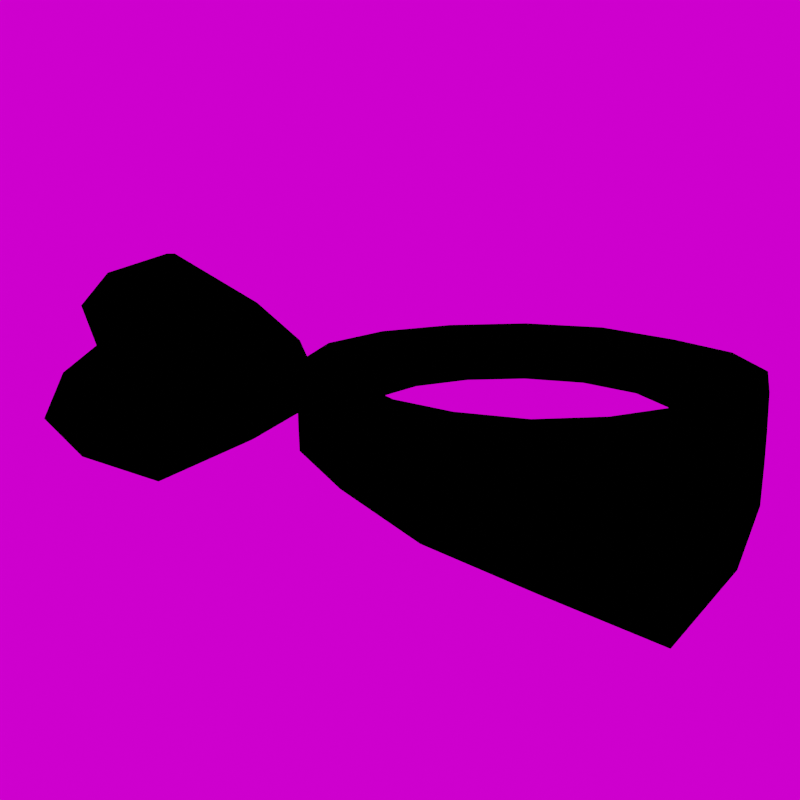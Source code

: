 # Source: Scarf.blend  (saved by Blender 3.0.42; exported with 4.5.12 LTS)
import bpy
from mathutils import Matrix  # noqa: F401  (used for matrix-valued properties, if any)

bpy.ops.wm.read_factory_settings(use_empty=True)
scene = bpy.context.scene
scene.name = 'Scene'

# ---- images (referenced by path relative to the original .blend; pixels are not part of the script)
import os
ASSET_DIR = os.environ.get("B2B_ASSET_DIR", "")  # directory of the original .blend (textures are referenced by path, not embedded)
HERE = os.path.dirname(os.path.abspath(__file__))  # packed textures are extracted next to this script under _unpacked/

def load_image(name, relpath, width, height, colorspace="sRGB"):
    """Load a texture the original file referenced (path relative to the .blend, or extracted next to this script)."""
    p = next((c for c in (os.path.join(HERE, relpath), os.path.join(ASSET_DIR, relpath)) if relpath and os.path.exists(c)), "")
    if p:
        img = bpy.data.images.load(p, check_existing=True)
        img.name = name
    else:  # same state as the original file: an image datablock whose file is absent (Cycles renders it pink)
        img = bpy.data.images.new(name, width, height)
        img.source = "FILE"
        img.filepath = "//" + (relpath or name)
    img.colorspace_settings.name = colorspace
    return img
img_tex_paws_umbrella_hat_png = load_image('tex_paws_umbrella_hat.png', 'tex_scarf_collar.png', 1024, 1024, 'sRGB')
img_christmas_photo_studio_02_4k_cc0_hdr = load_image('christmas_photo_studio_02_4k_cc0.hdr', 'christmas_photo_studio_02_4k_cc0.hdr', 1024, 1024, 'Linear Rec.709')

# ---- materials (node trees are filled in below, after node groups)
mat_material = bpy.data.materials.new('Material')
mat_material.alpha_threshold = 0.0
mat_material.use_transparent_shadow = False
mat_material.use_raytrace_refraction = True
mat_material.use_screen_refraction = True
mat_material.thickness_mode = 'SLAB'
mat_material.line_color = (0.0, 0.0, 0.0, 1.0)
mat_outline = bpy.data.materials.new('Outline')
mat_outline.alpha_threshold = 0.0
mat_outline.use_backface_culling = True
mat_outline.use_transparent_shadow = False
mat_outline.use_raytrace_refraction = True
mat_outline.use_screen_refraction = True
mat_outline.thickness_mode = 'SLAB'
mat_outline.line_color = (0.0, 0.0, 0.0, 1.0)

# ---- material node trees
mat_material.use_nodes = True; mat_material.node_tree.nodes.clear()
_N = mat_material.node_tree.nodes; _L = mat_material.node_tree.links
n0 = _N.new('ShaderNodeOutputMaterial'); n0.name = 'Material Output'; n0.location = (556, 390)
n1 = _N.new('ShaderNodeEmission'); n1.name = 'Emission'; n1.location = (353, 403)
n2 = _N.new('ShaderNodeTexImage'); n2.name = 'Image Texture.002'; n2.location = (9, 462)
n2.image = img_tex_paws_umbrella_hat_png
_L.new(n1.outputs[0], n0.inputs[0])
_L.new(n2.outputs[0], n1.inputs[0])
n0.is_active_output = True
mat_outline.use_nodes = True; mat_outline.node_tree.nodes.clear()
_N = mat_outline.node_tree.nodes; _L = mat_outline.node_tree.links
n0 = _N.new('ShaderNodeOutputMaterial'); n0.name = 'Material Output'; n0.location = (556, 390)
n1 = _N.new('ShaderNodeEmission'); n1.name = 'Emission'; n1.location = (353, 403)
n1.inputs[0].default_value = (0.0, 0.0, 0.0, 1.0)
_L.new(n1.outputs[0], n0.inputs[0])
n0.is_active_output = True

# ---- world
world_world = bpy.data.worlds.new('World'); scene.world = world_world
world_world.use_nodes = True; world_world.node_tree.nodes.clear()
_N = world_world.node_tree.nodes; _L = world_world.node_tree.links
n0 = _N.new('ShaderNodeOutputWorld'); n0.name = 'World Output'; n0.location = (300, 300)
n1 = _N.new('ShaderNodeBackground'); n1.name = 'Background'; n1.location = (10, 300)
n2 = _N.new('ShaderNodeTexEnvironment'); n2.name = 'Environment Texture'; n2.location = (-280, 280)
n2.image = img_christmas_photo_studio_02_4k_cc0_hdr
_L.new(n1.outputs[0], n0.inputs[0])
_L.new(n2.outputs[0], n1.inputs[0])
n0.is_active_output = True
world_world.color = (0.05088, 0.05088, 0.05088)
world_world.use_sun_shadow = False
world_world.sun_shadow_jitter_overblur = 0.0

# ---- cameras
cam_camera = bpy.data.cameras.new('Camera')

# ---- meshes
me_cube = bpy.data.meshes.new('Cube')
me_cube.from_pydata([(0.0, -1.0, -0.1105), (0.0, -1.0, 0.1337), (-0.3827, -0.9239, -0.1105), (-0.3827, -0.9239, 0.1358), (-0.7071, -0.7071, -0.1123), (-0.7071, -0.7071, 0.1354), (-0.9239, -0.3827, -0.1239), (-0.9239, -0.3827, 0.1211), (-1.0, -2.782e-08, -0.153), (-1.0, -2.782e-08, 0.1273), (-0.9239, 0.3827, -0.2015), (-0.9239, 0.3827, 0.1259), (-0.7071, 0.7076, -0.3272), (-0.7071, 0.7071, 0.1253), (-0.3827, 1.054, -0.4232), (-0.3827, 0.9246, 0.1236), (0.0, 1.267, -0.5766), (0.0, 1.014, 0.1352), (0.0, -1.0, -0.02249), (-0.3827, -0.9239, -0.02173), (-0.7071, -0.7071, -0.02301), (-0.9239, -0.3827, -0.03559), (-1.0, -2.782e-08, -0.05192), (-0.9239, 0.3827, -0.08348), (-0.7071, 0.7071, -0.1641), (-0.3827, 1.005, -0.2261), (0.0, 1.206, -0.32), (0.0, -1.0, 0.04999), (-0.3827, -0.9239, 0.05137), (-0.7071, -0.7071, 0.05051), (-0.9239, -0.3827, 0.03713), (-1.0, -2.782e-08, 0.03127), (-0.9239, 0.3827, 0.01369), (-0.7071, 0.7071, -0.02978), (-0.3827, 0.957, -0.06381), (0.0, 1.107, -0.1087), (0.3827, -0.9239, -0.1105), (0.3827, -0.9239, 0.1358), (0.7071, -0.7071, -0.1123), (0.7071, -0.7071, 0.1354), (0.9239, -0.3827, -0.1239), (0.9239, -0.3827, 0.1211), (1.0, -2.782e-08, -0.153), (1.0, -2.782e-08, 0.1273), (0.9239, 0.3827, -0.2015), (0.9239, 0.3827, 0.1259), (0.7071, 0.7076, -0.3272), (0.7071, 0.7071, 0.1253), (0.3827, 1.054, -0.4232), (0.3827, 0.9246, 0.1236), (0.3827, -0.9239, -0.02173), (0.7071, -0.7071, -0.02301), (0.9239, -0.3827, -0.03559), (1.0, -2.782e-08, -0.05192), (0.9239, 0.3827, -0.08348), (0.7071, 0.7071, -0.1641), (0.3827, 1.005, -0.2261), (0.3827, -0.9239, 0.05137), (0.7071, -0.7071, 0.05051), (0.9239, -0.3827, 0.03713), (1.0, -2.782e-08, 0.03127), (0.9239, 0.3827, 0.01369), (0.7071, 0.7071, -0.02978), (0.3827, 0.957, -0.06381), (0.0, -0.7541, -0.08682), (0.0, -0.7541, 0.105), (-0.2886, -0.6967, -0.08682), (-0.2886, -0.6967, 0.1067), (-0.5332, -0.5333, -0.08823), (-0.5333, -0.5332, 0.1064), (-0.6966, -0.2888, -0.09735), (-0.6967, -0.2885, 0.09512), (-0.7541, -0.0003874, -0.1202), (-0.7541, -2.399e-05, 0.1), (-0.697, 0.2878, -0.1583), (-0.6967, 0.2886, 0.09889), (-0.5318, 0.5353, -0.2589), (-0.5329, 0.5336, 0.09717), (-0.2843, 0.8019, -0.338), (-0.2867, 0.6986, 0.09163), (0.0, 0.9645, -0.4604), (0.0, 0.7663, 0.09739), (0.0, -0.7541, -0.01766), (-0.2886, -0.6967, -0.01707), (-0.5332, -0.5332, -0.01807), (-0.6967, -0.2886, -0.02795), (-0.7541, -2.185e-08, -0.04078), (-0.6967, 0.2886, -0.06558), (-0.5318, 0.5348, -0.1307), (-0.2841, 0.7632, -0.184), (0.0, 0.9169, -0.2604), (0.0, -0.7541, 0.03926), (-0.2886, -0.6967, 0.04035), (-0.5332, -0.5332, 0.03968), (-0.6967, -0.2886, 0.02917), (-0.7541, -2.185e-08, 0.02456), (-0.6967, 0.2886, 0.01076), (-0.5326, 0.534, -0.02497), (-0.2859, 0.7247, -0.05655), (0.0, 0.8399, -0.09573), (0.2886, -0.6967, -0.08682), (0.2886, -0.6967, 0.1067), (0.5332, -0.5333, -0.08823), (0.5333, -0.5332, 0.1064), (0.6966, -0.2888, -0.09735), (0.6967, -0.2885, 0.09512), (0.7541, -0.0003874, -0.1202), (0.7541, -2.399e-05, 0.1), (0.697, 0.2878, -0.1583), (0.6967, 0.2886, 0.09889), (0.5318, 0.5353, -0.2589), (0.5329, 0.5336, 0.09717), (0.2843, 0.8019, -0.338), (0.2867, 0.6986, 0.09163), (0.2886, -0.6967, -0.01707), (0.5332, -0.5332, -0.01807), (0.6967, -0.2886, -0.02795), (0.7541, -2.185e-08, -0.04078), (0.6967, 0.2886, -0.06558), (0.5318, 0.5348, -0.1307), (0.2841, 0.7632, -0.184), (0.2886, -0.6967, 0.04035), (0.5332, -0.5332, 0.03968), (0.6967, -0.2886, 0.02917), (0.7541, -2.185e-08, 0.02456), (0.6967, 0.2886, 0.01076), (0.5326, 0.534, -0.02497), (0.2859, 0.7247, -0.05655), (0.9539, -0.508, 0.1474), (1.63, -0.9459, 0.2358), (0.9022, -0.462, -0.1044), (1.52, -0.8345, -0.4976), (1.914, -1.213, -0.03467), (1.855, -1.152, -0.4376), (1.185, -0.6674, 0.2088), (1.115, -0.5957, -0.2634), (0.8549, -0.452, 0.04463), (1.575, -0.8902, -0.1309), (2.02, -1.306, -0.276), (1.15, -0.6315, -0.0273), (0.9323, -0.5416, 0.1468), (1.605, -0.9776, 0.2344), (0.8803, -0.4953, -0.1073), (1.496, -0.8662, -0.4987), (1.887, -1.242, -0.03523), (1.827, -1.181, -0.4378), (1.164, -0.7012, 0.2073), (1.093, -0.6294, -0.2657), (0.8331, -0.4855, 0.04282), (1.551, -0.9218, -0.1321), (1.993, -1.335, -0.2763), (1.128, -0.6652, -0.02917), (0.9106, -0.5631, 0.1833), (1.403, -1.101, 0.5361), (0.9383, -0.5642, -0.07632), (1.516, -1.134, -0.2042), (1.666, -1.475, 0.4078), (1.729, -1.493, 0.001069), (1.068, -0.7493, 0.3348), (1.142, -0.7709, -0.1418), (0.8591, -0.5119, 0.04829), (1.459, -1.118, 0.166), (1.802, -1.638, 0.2264), (1.105, -0.7601, 0.0965), (0.8818, -0.5907, 0.1814), (1.372, -1.127, 0.5325), (0.91, -0.592, -0.08054), (1.486, -1.16, -0.2077), (1.633, -1.497, 0.4035), (1.696, -1.515, -0.002787), (1.04, -0.7774, 0.3322), (1.114, -0.7991, -0.1453), (0.8305, -0.5397, 0.04518), (1.429, -1.143, 0.1624), (1.769, -1.66, 0.2223), (1.077, -0.7882, 0.09347)], [], [(27, 1, 3, 28), (28, 3, 5, 29), (29, 5, 7, 30), (30, 7, 9, 31), (31, 9, 11, 32), (32, 11, 13, 33), (33, 13, 15, 34), (34, 15, 17, 35), (14, 25, 26, 16), (12, 24, 25, 14), (10, 23, 24, 12), (8, 22, 23, 10), (6, 21, 22, 8), (4, 20, 21, 6), (2, 19, 20, 4), (0, 18, 19, 2), (25, 34, 35, 26), (24, 33, 34, 25), (23, 32, 33, 24), (22, 31, 32, 23), (21, 30, 31, 22), (20, 29, 30, 21), (19, 28, 29, 20), (18, 27, 28, 19), (27, 57, 37, 1), (57, 58, 39, 37), (58, 59, 41, 39), (59, 60, 43, 41), (60, 61, 45, 43), (61, 62, 47, 45), (62, 63, 49, 47), (63, 35, 17, 49), (48, 16, 26, 56), (46, 48, 56, 55), (44, 46, 55, 54), (42, 44, 54, 53), (40, 42, 53, 52), (38, 40, 52, 51), (36, 38, 51, 50), (0, 36, 50, 18), (56, 26, 35, 63), (55, 56, 63, 62), (54, 55, 62, 61), (53, 54, 61, 60), (52, 53, 60, 59), (51, 52, 59, 58), (50, 51, 58, 57), (18, 50, 57, 27), (91, 92, 67, 65), (92, 93, 69, 67), (93, 94, 71, 69), (94, 95, 73, 71), (95, 96, 75, 73), (96, 97, 77, 75), (97, 98, 79, 77), (98, 99, 81, 79), (78, 80, 90, 89), (76, 78, 89, 88), (74, 76, 88, 87), (72, 74, 87, 86), (70, 72, 86, 85), (68, 70, 85, 84), (66, 68, 84, 83), (64, 66, 83, 82), (89, 90, 99, 98), (88, 89, 98, 97), (87, 88, 97, 96), (86, 87, 96, 95), (85, 86, 95, 94), (84, 85, 94, 93), (83, 84, 93, 92), (82, 83, 92, 91), (91, 65, 101, 121), (121, 101, 103, 122), (122, 103, 105, 123), (123, 105, 107, 124), (124, 107, 109, 125), (125, 109, 111, 126), (126, 111, 113, 127), (127, 113, 81, 99), (112, 120, 90, 80), (110, 119, 120, 112), (108, 118, 119, 110), (106, 117, 118, 108), (104, 116, 117, 106), (102, 115, 116, 104), (100, 114, 115, 102), (64, 82, 114, 100), (120, 127, 99, 90), (119, 126, 127, 120), (118, 125, 126, 119), (117, 124, 125, 118), (116, 123, 124, 117), (115, 122, 123, 116), (114, 121, 122, 115), (82, 91, 121, 114), (0, 2, 66, 64), (3, 1, 65, 67), (2, 4, 68, 66), (5, 3, 67, 69), (4, 6, 70, 68), (7, 5, 69, 71), (6, 8, 72, 70), (9, 7, 71, 73), (8, 10, 74, 72), (11, 9, 73, 75), (10, 12, 76, 74), (13, 11, 75, 77), (12, 14, 78, 76), (15, 13, 77, 79), (14, 16, 80, 78), (17, 15, 79, 81), (36, 0, 64, 100), (1, 37, 101, 65), (38, 36, 100, 102), (37, 39, 103, 101), (40, 38, 102, 104), (39, 41, 105, 103), (42, 40, 104, 106), (41, 43, 107, 105), (44, 42, 106, 108), (43, 45, 109, 107), (46, 44, 108, 110), (45, 47, 111, 109), (48, 46, 110, 112), (47, 49, 113, 111), (16, 48, 112, 80), (49, 17, 81, 113), (139, 137, 131, 135), (137, 129, 132, 138), (136, 139, 135, 130), (128, 134, 139, 136), (131, 137, 138, 133), (134, 129, 137, 139), (151, 147, 143, 149), (149, 150, 144, 141), (148, 142, 147, 151), (140, 148, 151, 146), (143, 145, 150, 149), (146, 151, 149, 141), (128, 136, 148, 140), (129, 134, 146, 141), (130, 135, 147, 142), (133, 138, 150, 145), (131, 133, 145, 143), (132, 129, 141, 144), (134, 128, 140, 146), (135, 131, 143, 147), (136, 130, 142, 148), (138, 132, 144, 150), (163, 161, 155, 159), (161, 153, 156, 162), (160, 163, 159, 154), (152, 158, 163, 160), (155, 161, 162, 157), (158, 153, 161, 163), (175, 171, 167, 173), (173, 174, 168, 165), (172, 166, 171, 175), (164, 172, 175, 170), (167, 169, 174, 173), (170, 175, 173, 165), (152, 160, 172, 164), (153, 158, 170, 165), (154, 159, 171, 166), (157, 162, 174, 169), (155, 157, 169, 167), (156, 153, 165, 168), (158, 152, 164, 170), (159, 155, 167, 171), (160, 154, 166, 172), (162, 156, 168, 174)])
me_cube.polygons.foreach_set('use_smooth', [1, 1, 1, 1, 1, 1, 1, 1, 1, 1, 1, 1, 1, 1, 1, 1, 1, 1, 1, 1, 1, 1, 1, 1, 1, 1, 1, 1, 1, 1, 1, 1, 1, 1, 1, 1, 1, 1, 1, 1, 1, 1, 1, 1, 1, 1, 1, 1, 1, 1, 1, 1, 1, 1, 1, 1, 1, 1, 1, 1, 1, 1, 1, 1, 1, 1, 1, 1, 1, 1, 1, 1, 1, 1, 1, 1, 1, 1, 1, 1, 1, 1, 1, 1, 1, 1, 1, 1, 1, 1, 1, 1, 1, 1, 1, 1, 0, 0, 0, 0, 0, 0, 0, 0, 0, 0, 0, 0, 0, 0, 0, 0, 0, 0, 0, 0, 0, 0, 0, 0, 0, 0, 0, 0, 0, 0, 0, 0, 1, 1, 1, 1, 1, 1, 1, 1, 1, 1, 1, 1, 0, 0, 0, 0, 0, 0, 0, 0, 0, 0, 1, 1, 1, 1, 1, 1, 1, 1, 1, 1, 1, 1, 0, 0, 0, 0, 0, 0, 0, 0, 0, 0])
_uv = me_cube.uv_layers.new(name='UVMap')
_uv.uv.foreach_set('vector', [0.9397, 0.05699, 0.9496, 0.07106, 0.8842, 0.1175, 0.8743, 0.1033, 0.8743, 0.1033, 0.8842, 0.1175, 0.8186, 0.1635, 0.8086, 0.1492, 0.8086, 0.1492, 0.8186, 0.1635, 0.7513, 0.2071, 0.7414, 0.193, 0.7414, 0.193, 0.7513, 0.2071, 0.6864, 0.2542, 0.6751, 0.2381, 0.6751, 0.2381, 0.6864, 0.2542, 0.6207, 0.3001, 0.6074, 0.2812, 0.6074, 0.2812, 0.6207, 0.3001, 0.555, 0.3461, 0.5365, 0.32, 0.5365, 0.32, 0.555, 0.3461, 0.4894, 0.3924, 0.4632, 0.3632, 0.4632, 0.3632, 0.4894, 0.3924, 0.4294, 0.4462, 0.3913, 0.409, 0.4093, 0.3083, 0.4386, 0.3385, 0.3578, 0.3763, 0.3197, 0.3392, 0.5014, 0.2699, 0.5207, 0.2974, 0.4386, 0.3385, 0.4093, 0.3083, 0.582, 0.245, 0.5959, 0.2648, 0.5207, 0.2974, 0.5014, 0.2699, 0.6533, 0.2071, 0.6653, 0.2241, 0.5959, 0.2648, 0.582, 0.245, 0.7224, 0.1659, 0.7328, 0.1808, 0.6653, 0.2241, 0.6533, 0.2071, 0.7893, 0.1218, 0.7999, 0.1368, 0.7328, 0.1808, 0.7224, 0.1659, 0.8551, 0.07606, 0.8656, 0.091, 0.7999, 0.1368, 0.7893, 0.1218, 0.9207, 0.03, 0.9311, 0.04481, 0.8656, 0.091, 0.8551, 0.07606, 0.4386, 0.3385, 0.4632, 0.3632, 0.3913, 0.409, 0.3578, 0.3763, 0.5207, 0.2974, 0.5365, 0.32, 0.4632, 0.3632, 0.4386, 0.3385, 0.5959, 0.2648, 0.6074, 0.2812, 0.5365, 0.32, 0.5207, 0.2974, 0.6653, 0.2241, 0.6751, 0.2381, 0.6074, 0.2812, 0.5959, 0.2648, 0.7328, 0.1808, 0.7414, 0.193, 0.6751, 0.2381, 0.6653, 0.2241, 0.7999, 0.1368, 0.8086, 0.1492, 0.7414, 0.193, 0.7328, 0.1808, 0.8656, 0.091, 0.8743, 0.1033, 0.8086, 0.1492, 0.7999, 0.1368, 0.9311, 0.04481, 0.9397, 0.05699, 0.8743, 0.1033, 0.8656, 0.091, 0.05289, 0.9659, 0.09755, 0.8994, 0.112, 0.909, 0.0672, 0.9755, 0.09755, 0.8994, 0.1418, 0.8326, 0.1564, 0.8422, 0.112, 0.909, 0.1418, 0.8326, 0.184, 0.7643, 0.1983, 0.7739, 0.1564, 0.8422, 0.184, 0.7643, 0.2274, 0.6969, 0.2438, 0.7079, 0.1983, 0.7739, 0.2274, 0.6969, 0.2688, 0.6282, 0.288, 0.641, 0.2438, 0.7079, 0.2688, 0.6282, 0.3059, 0.5564, 0.3324, 0.5742, 0.288, 0.641, 0.3059, 0.5564, 0.3472, 0.482, 0.3771, 0.5075, 0.3324, 0.5742, 0.3472, 0.482, 0.3913, 0.409, 0.4294, 0.4462, 0.3771, 0.5075, 0.2911, 0.4295, 0.3197, 0.3392, 0.3578, 0.3763, 0.322, 0.458, 0.2549, 0.5225, 0.2911, 0.4295, 0.322, 0.458, 0.2829, 0.5411, 0.232, 0.6037, 0.2549, 0.5225, 0.2829, 0.5411, 0.2522, 0.6171, 0.1959, 0.676, 0.232, 0.6037, 0.2522, 0.6171, 0.2132, 0.6875, 0.1564, 0.746, 0.1959, 0.676, 0.2132, 0.6875, 0.1715, 0.756, 0.114, 0.814, 0.1564, 0.746, 0.1715, 0.756, 0.1293, 0.8242, 0.06987, 0.8809, 0.114, 0.814, 0.1293, 0.8242, 0.08505, 0.891, 0.02544, 0.9477, 0.06987, 0.8809, 0.08505, 0.891, 0.0405, 0.9577, 0.322, 0.458, 0.3578, 0.3763, 0.3913, 0.409, 0.3472, 0.482, 0.2829, 0.5411, 0.322, 0.458, 0.3472, 0.482, 0.3059, 0.5564, 0.2522, 0.6171, 0.2829, 0.5411, 0.3059, 0.5564, 0.2688, 0.6282, 0.2132, 0.6875, 0.2522, 0.6171, 0.2688, 0.6282, 0.2274, 0.6969, 0.1715, 0.756, 0.2132, 0.6875, 0.2274, 0.6969, 0.184, 0.7643, 0.1293, 0.8242, 0.1715, 0.756, 0.184, 0.7643, 0.1418, 0.8326, 0.08505, 0.891, 0.1293, 0.8242, 0.1418, 0.8326, 0.09755, 0.8994, 0.0405, 0.9577, 0.08505, 0.891, 0.09755, 0.8994, 0.05289, 0.9659, 0.1938, 0.1637, 0.1983, 0.1242, 0.2072, 0.1272, 0.2025, 0.163, 0.1983, 0.1242, 0.2189, 0.08936, 0.2257, 0.09553, 0.2072, 0.1272, 0.2189, 0.08936, 0.2506, 0.06424, 0.2544, 0.07219, 0.2257, 0.09553, 0.2506, 0.06424, 0.29, 0.05298, 0.2908, 0.06378, 0.2544, 0.07219, 0.29, 0.05298, 0.331, 0.05595, 0.3274, 0.06731, 0.2908, 0.06378, 0.331, 0.05595, 0.3692, 0.07116, 0.3589, 0.08343, 0.3274, 0.06731, 0.3692, 0.07116, 0.4006, 0.1014, 0.382, 0.1099, 0.3589, 0.08343, 0.4006, 0.1014, 0.421, 0.1413, 0.3936, 0.1437, 0.382, 0.1099, 0.4453, 0.08432, 0.4849, 0.1358, 0.449, 0.1389, 0.4195, 0.09424, 0.3933, 0.04258, 0.4453, 0.08432, 0.4195, 0.09424, 0.3793, 0.05912, 0.3393, 0.03077, 0.3933, 0.04258, 0.3793, 0.05912, 0.3345, 0.04525, 0.2885, 0.03049, 0.3393, 0.03077, 0.3345, 0.04525, 0.2894, 0.04336, 0.2422, 0.04666, 0.2885, 0.03049, 0.2894, 0.04336, 0.247, 0.05666, 0.2044, 0.07619, 0.2422, 0.04666, 0.247, 0.05666, 0.2127, 0.08371, 0.1796, 0.1179, 0.2044, 0.07619, 0.2127, 0.08371, 0.1904, 0.1215, 0.175, 0.1654, 0.1796, 0.1179, 0.1904, 0.1215, 0.1857, 0.1644, 0.4195, 0.09424, 0.449, 0.1389, 0.421, 0.1413, 0.4006, 0.1014, 0.3793, 0.05912, 0.4195, 0.09424, 0.4006, 0.1014, 0.3692, 0.07116, 0.3345, 0.04525, 0.3793, 0.05912, 0.3692, 0.07116, 0.331, 0.05595, 0.2894, 0.04336, 0.3345, 0.04525, 0.331, 0.05595, 0.29, 0.05298, 0.247, 0.05666, 0.2894, 0.04336, 0.29, 0.05298, 0.2506, 0.06424, 0.2127, 0.08371, 0.247, 0.05666, 0.2506, 0.06424, 0.2189, 0.08936, 0.1904, 0.1215, 0.2127, 0.08371, 0.2189, 0.08936, 0.1983, 0.1242, 0.1857, 0.1644, 0.1904, 0.1215, 0.1983, 0.1242, 0.1938, 0.1637, 0.1938, 0.1637, 0.2025, 0.163, 0.213, 0.1975, 0.2049, 0.2019, 0.2049, 0.2019, 0.213, 0.1975, 0.2364, 0.2247, 0.2311, 0.2319, 0.2311, 0.2319, 0.2364, 0.2247, 0.2687, 0.2416, 0.2666, 0.2501, 0.2666, 0.2501, 0.2687, 0.2416, 0.3055, 0.2426, 0.307, 0.2533, 0.307, 0.2533, 0.3055, 0.2426, 0.3408, 0.2317, 0.3467, 0.2422, 0.3467, 0.2422, 0.3408, 0.2317, 0.3692, 0.2094, 0.3817, 0.2198, 0.3817, 0.2198, 0.3692, 0.2094, 0.388, 0.179, 0.4077, 0.1842, 0.4077, 0.1842, 0.388, 0.179, 0.3936, 0.1437, 0.421, 0.1413, 0.4549, 0.1934, 0.4277, 0.1881, 0.449, 0.1389, 0.4849, 0.1358, 0.4108, 0.2438, 0.3939, 0.2299, 0.4277, 0.1881, 0.4549, 0.1934, 0.3596, 0.2654, 0.3521, 0.2521, 0.3939, 0.2299, 0.4108, 0.2438, 0.31, 0.2755, 0.3083, 0.2628, 0.3521, 0.2521, 0.3596, 0.2654, 0.2618, 0.2687, 0.2645, 0.2581, 0.3083, 0.2628, 0.31, 0.2755, 0.2195, 0.2474, 0.2261, 0.2386, 0.2645, 0.2581, 0.2618, 0.2687, 0.1876, 0.2114, 0.1975, 0.206, 0.2261, 0.2386, 0.2195, 0.2474, 0.175, 0.1654, 0.1857, 0.1644, 0.1975, 0.206, 0.1876, 0.2114, 0.4277, 0.1881, 0.4077, 0.1842, 0.421, 0.1413, 0.449, 0.1389, 0.3939, 0.2299, 0.3817, 0.2198, 0.4077, 0.1842, 0.4277, 0.1881, 0.3521, 0.2521, 0.3467, 0.2422, 0.3817, 0.2198, 0.3939, 0.2299, 0.3083, 0.2628, 0.307, 0.2533, 0.3467, 0.2422, 0.3521, 0.2521, 0.2645, 0.2581, 0.2666, 0.2501, 0.307, 0.2533, 0.3083, 0.2628, 0.2261, 0.2386, 0.2311, 0.2319, 0.2666, 0.2501, 0.2645, 0.2581, 0.1975, 0.206, 0.2049, 0.2019, 0.2311, 0.2319, 0.2261, 0.2386, 0.1857, 0.1644, 0.1938, 0.1637, 0.2049, 0.2019, 0.1975, 0.206, 0.1406, 0.3091, 0.1821, 0.3202, 0.17, 0.3447, 0.1387, 0.3363, 0.6514, 0.3787, 0.6943, 0.3333, 0.7173, 0.3656, 0.6849, 0.3998, 0.1821, 0.3202, 0.2163, 0.3464, 0.1958, 0.3644, 0.17, 0.3447, 0.629, 0.437, 0.6514, 0.3787, 0.6849, 0.3998, 0.668, 0.4438, 0.2163, 0.3464, 0.238, 0.3835, 0.2122, 0.3923, 0.1958, 0.3644, 0.6307, 0.4994, 0.629, 0.437, 0.668, 0.4438, 0.6693, 0.4909, 0.238, 0.3835, 0.2442, 0.4262, 0.2169, 0.4245, 0.2122, 0.3923, 0.6557, 0.5567, 0.6307, 0.4994, 0.6693, 0.4909, 0.6882, 0.534, 0.2442, 0.4262, 0.2341, 0.4683, 0.2093, 0.4563, 0.2169, 0.4245, 0.7007, 0.6, 0.6557, 0.5567, 0.6882, 0.534, 0.7221, 0.5667, 0.2341, 0.4683, 0.2093, 0.5062, 0.1905, 0.4853, 0.2093, 0.4563, 0.7588, 0.6229, 0.7007, 0.6, 0.7221, 0.5667, 0.766, 0.584, 0.2093, 0.5062, 0.1726, 0.5449, 0.1624, 0.5153, 0.1905, 0.4853, 0.8213, 0.6222, 0.7588, 0.6229, 0.766, 0.584, 0.8134, 0.5833, 0.1726, 0.5449, 0.1291, 0.5717, 0.13, 0.536, 0.1624, 0.5153, 0.8801, 0.5996, 0.8213, 0.6222, 0.8134, 0.5833, 0.8575, 0.5665, 0.08905, 0.3178, 0.1311, 0.3088, 0.1315, 0.3361, 0.09981, 0.3429, 0.7006, 0.329, 0.7586, 0.3058, 0.7659, 0.3447, 0.7222, 0.3622, 0.05358, 0.3422, 0.08905, 0.3178, 0.09981, 0.3429, 0.07307, 0.3612, 0.7586, 0.3058, 0.821, 0.3064, 0.813, 0.3452, 0.7659, 0.3447, 0.02996, 0.3781, 0.05358, 0.3422, 0.07307, 0.3612, 0.05526, 0.3883, 0.821, 0.3064, 0.8785, 0.3309, 0.8563, 0.3637, 0.813, 0.3452, 0.02154, 0.4204, 0.02996, 0.3781, 0.05526, 0.3883, 0.04889, 0.4202, 0.8785, 0.3309, 0.9225, 0.3752, 0.8895, 0.3971, 0.8563, 0.3637, 0.02948, 0.463, 0.02154, 0.4204, 0.04889, 0.4202, 0.05482, 0.4523, 0.9225, 0.3752, 0.9463, 0.433, 0.9075, 0.4406, 0.8895, 0.3971, 0.05225, 0.5021, 0.02948, 0.463, 0.05482, 0.4523, 0.07216, 0.4823, 0.9463, 0.433, 0.9463, 0.4954, 0.9074, 0.4878, 0.9075, 0.4406, 0.08696, 0.5427, 0.05225, 0.5021, 0.07216, 0.4823, 0.09861, 0.5136, 0.9463, 0.4954, 0.9226, 0.5533, 0.8894, 0.5317, 0.9074, 0.4878, 0.1291, 0.5717, 0.08696, 0.5427, 0.09861, 0.5136, 0.13, 0.536, 0.9226, 0.5533, 0.8801, 0.5996, 0.8575, 0.5665, 0.8894, 0.5317, 0.7376, 0.765, 0.7119, 0.8628, 0.6398, 0.844, 0.6912, 0.753, 0.7119, 0.8628, 0.784, 0.8816, 0.7268, 0.9567, 0.6776, 0.9824, 0.7554, 0.6972, 0.7376, 0.765, 0.6912, 0.753, 0.7252, 0.7047, 0.7746, 0.7208, 0.784, 0.7772, 0.7376, 0.765, 0.7554, 0.6972, 0.6398, 0.844, 0.7119, 0.8628, 0.6776, 0.9824, 0.6475, 0.9361, 0.784, 0.7772, 0.784, 0.8816, 0.7119, 0.8628, 0.7376, 0.765, 0.9088, 0.7534, 0.9552, 0.7659, 0.955, 0.8697, 0.883, 0.8503, 0.883, 0.8503, 0.854, 0.9705, 0.8239, 0.9239, 0.811, 0.8311, 0.9268, 0.6855, 0.9496, 0.707, 0.9552, 0.7659, 0.9088, 0.7534, 0.8982, 0.6964, 0.9268, 0.6855, 0.9088, 0.7534, 0.8623, 0.7409, 0.955, 0.8697, 0.9029, 0.9451, 0.854, 0.9705, 0.883, 0.8503, 0.8623, 0.7409, 0.9088, 0.7534, 0.883, 0.8503, 0.811, 0.8311, 0.5595, 0.7016, 0.5967, 0.698, 0.5922, 0.7079, 0.5629, 0.7101, 0.4404, 0.8337, 0.5082, 0.7425, 0.5149, 0.7492, 0.4488, 0.8364, 0.6177, 0.7285, 0.6209, 0.7946, 0.6114, 0.7941, 0.6093, 0.7314, 0.5284, 0.9734, 0.4761, 0.9776, 0.4794, 0.9704, 0.5247, 0.9647, 0.6003, 0.9076, 0.5284, 0.9734, 0.5247, 0.9647, 0.5926, 0.9034, 0.4429, 0.9345, 0.4404, 0.8337, 0.4488, 0.8364, 0.452, 0.9311, 0.5082, 0.7425, 0.5595, 0.7016, 0.5629, 0.7101, 0.5149, 0.7492, 0.6209, 0.7946, 0.6003, 0.9076, 0.5926, 0.9034, 0.6114, 0.7941, 0.5967, 0.698, 0.6177, 0.7285, 0.6093, 0.7314, 0.5922, 0.7079, 0.4761, 0.9776, 0.4429, 0.9345, 0.452, 0.9311, 0.4794, 0.9704, 0.7376, 0.765, 0.7119, 0.8628, 0.6398, 0.844, 0.6912, 0.753, 0.7119, 0.8628, 0.784, 0.8816, 0.7268, 0.9567, 0.6776, 0.9824, 0.7554, 0.6972, 0.7376, 0.765, 0.6912, 0.753, 0.7252, 0.7047, 0.7746, 0.7208, 0.784, 0.7772, 0.7376, 0.765, 0.7554, 0.6972, 0.6398, 0.844, 0.7119, 0.8628, 0.6776, 0.9824, 0.6475, 0.9361, 0.784, 0.7772, 0.784, 0.8816, 0.7119, 0.8628, 0.7376, 0.765, 0.9088, 0.7534, 0.9552, 0.7659, 0.955, 0.8697, 0.883, 0.8503, 0.883, 0.8503, 0.854, 0.9705, 0.8239, 0.9239, 0.811, 0.8311, 0.9268, 0.6855, 0.9496, 0.707, 0.9552, 0.7659, 0.9088, 0.7534, 0.8982, 0.6964, 0.9268, 0.6855, 0.9088, 0.7534, 0.8623, 0.7409, 0.955, 0.8697, 0.9029, 0.9451, 0.854, 0.9705, 0.883, 0.8503, 0.8623, 0.7409, 0.9088, 0.7534, 0.883, 0.8503, 0.811, 0.8311, 0.5595, 0.7016, 0.5967, 0.698, 0.5922, 0.7079, 0.5629, 0.7101, 0.4404, 0.8337, 0.5082, 0.7425, 0.5149, 0.7492, 0.4488, 0.8364, 0.6177, 0.7285, 0.6209, 0.7946, 0.6114, 0.7941, 0.6093, 0.7314, 0.5284, 0.9734, 0.4761, 0.9776, 0.4794, 0.9704, 0.5247, 0.9647, 0.6003, 0.9076, 0.5284, 0.9734, 0.5247, 0.9647, 0.5926, 0.9034, 0.4429, 0.9345, 0.4404, 0.8337, 0.4488, 0.8364, 0.452, 0.9311, 0.5082, 0.7425, 0.5595, 0.7016, 0.5629, 0.7101, 0.5149, 0.7492, 0.6209, 0.7946, 0.6003, 0.9076, 0.5926, 0.9034, 0.6114, 0.7941, 0.5967, 0.698, 0.6177, 0.7285, 0.6093, 0.7314, 0.5922, 0.7079, 0.4761, 0.9776, 0.4429, 0.9345, 0.452, 0.9311, 0.4794, 0.9704])
me_cube.materials.append(mat_material)
me_cube.materials.append(mat_outline)
me_cube.use_remesh_fix_poles = True
me_cube.use_remesh_preserve_attributes = False
me_cube.update()

# ---- objects
ob_hat = bpy.data.objects.new('Hat', me_cube)
ob_camera = bpy.data.objects.new('Camera', cam_camera)

# ---- transforms, parenting, visibility, modifiers, constraints
ob_hat.location = (0.0, 0.0, 0.0)
_m = ob_hat.modifiers.new('Solidify', 'SOLIDIFY')
_m.thickness = 0.02
_m.offset = 0.0
_m.material_offset = 1
_m.use_quality_normals = True
_m.use_flip_normals = True
ob_camera.location = (1.879, 4.316, 1.151)
ob_camera.rotation_euler = (1.326, -6.741e-06, -3.435)

# ---- collection membership
scene.collection.objects.link(ob_hat)
scene.collection.objects.link(ob_camera)

# ---- scene / render settings (as saved in the file)
scene.camera = ob_camera
scene.frame_start = 0; scene.frame_end = 470; scene.frame_set(0)
scene.render.engine = 'BLENDER_EEVEE_NEXT'
scene.render.resolution_x = 1024
scene.render.resolution_y = 1024
scene.render.film_transparent = True
scene.cycles.sampling_pattern = 'TABULATED_SOBOL'
scene.cycles.use_light_tree = False
scene.cycles.bake_type = 'AO'
scene.view_settings.view_transform = 'Filmic'
bpy.context.view_layer.update()
